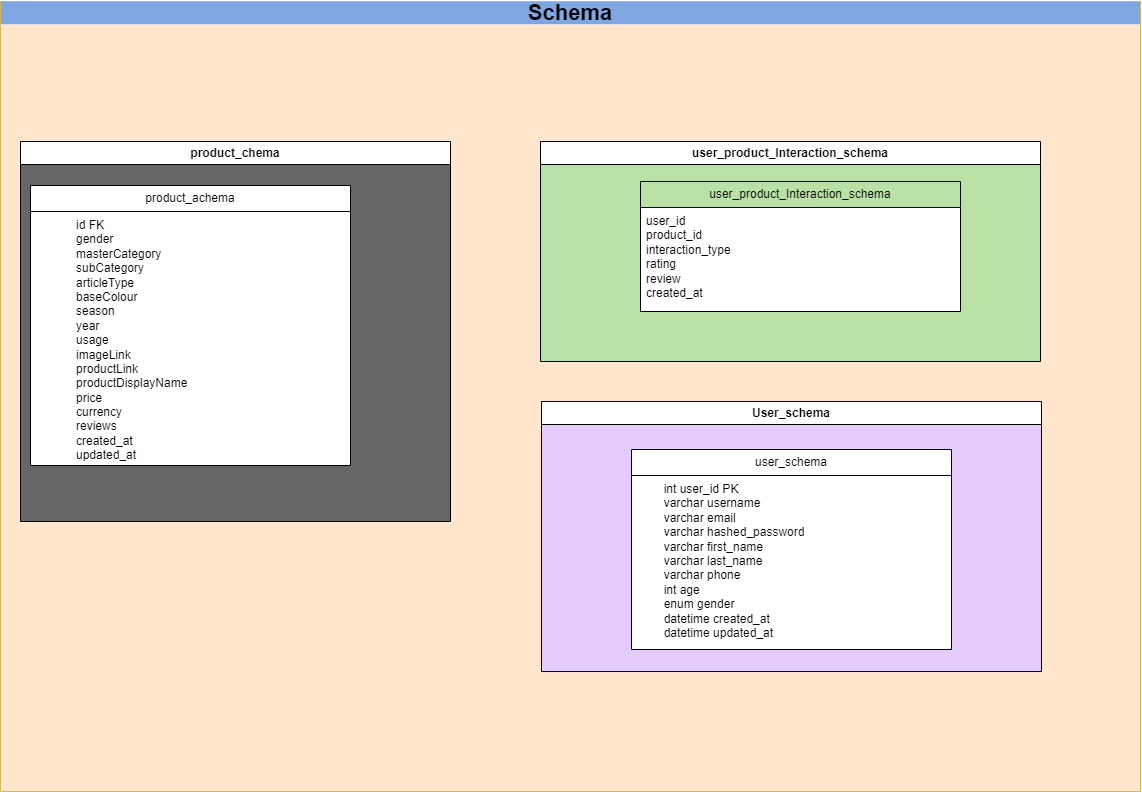

The diagram above was exported from draw.io. Its source (the exported page's mxGraphModel, read from the mxfile embedded in the PNG):
<mxGraphModel dx="6647" dy="1289" grid="1" gridSize="10" guides="1" tooltips="1" connect="1" arrows="1" fold="1" page="1" pageScale="1" pageWidth="850" pageHeight="1100" math="0" shadow="0">
  <root>
    <mxCell id="0" />
    <mxCell id="1" parent="0" />
    <mxCell id="2" value="Schema" style="swimlane;whiteSpace=wrap;html=1;swimlaneFillColor=#FFE6CC;fontSize=22;fillColor=#7EA6E0;strokeColor=#d6b656;swimlaneLine=0;" vertex="1" parent="1">
      <mxGeometry x="-1720" y="4920" width="1140" height="790" as="geometry" />
    </mxCell>
    <mxCell id="3" value="product_chema" style="swimlane;whiteSpace=wrap;html=1;swimlaneFillColor=#666666;" vertex="1" parent="2">
      <mxGeometry x="20" y="140" width="430" height="380" as="geometry" />
    </mxCell>
    <mxCell id="4" value="product_achema" style="swimlane;fontStyle=0;childLayout=stackLayout;horizontal=1;startSize=26;horizontalStack=0;resizeParent=1;resizeParentMax=0;resizeLast=0;collapsible=1;marginBottom=0;whiteSpace=wrap;html=1;swimlaneFillColor=default;" vertex="1" parent="3">
      <mxGeometry x="10" y="44" width="320" height="280" as="geometry" />
    </mxCell>
    <mxCell id="5" value="&lt;blockquote style=&quot;margin: 0 0 0 40px; border: none; padding: 0px;&quot;&gt;&lt;div&gt;id FK&lt;/div&gt;&lt;div&gt;gender&lt;/div&gt;&lt;div&gt;masterCategory&lt;/div&gt;&lt;div&gt;subCategory&lt;/div&gt;&lt;div&gt;articleType&lt;/div&gt;&lt;div&gt;baseColour&lt;/div&gt;&lt;div&gt;season&lt;/div&gt;&lt;div&gt;year&lt;/div&gt;&lt;div&gt;usage&lt;/div&gt;&lt;div&gt;imageLink&lt;/div&gt;&lt;div&gt;productLink&lt;/div&gt;&lt;div&gt;productDisplayName&lt;/div&gt;&lt;div&gt;price&lt;/div&gt;&lt;div&gt;currency&lt;/div&gt;&lt;div&gt;reviews&lt;/div&gt;&lt;div&gt;created_at&lt;/div&gt;&lt;div style=&quot;&quot;&gt;updated_at&lt;/div&gt;&lt;/blockquote&gt;" style="text;strokeColor=none;fillColor=none;align=left;verticalAlign=top;spacingLeft=4;spacingRight=4;overflow=hidden;rotatable=0;points=[[0,0.5],[1,0.5]];portConstraint=eastwest;whiteSpace=wrap;html=1;" vertex="1" parent="4">
      <mxGeometry y="26" width="320" height="254" as="geometry" />
    </mxCell>
    <mxCell id="6" value="user_product_Interaction_schema" style="swimlane;whiteSpace=wrap;html=1;swimlaneFillColor=#B9E0A5;" vertex="1" parent="2">
      <mxGeometry x="540" y="140" width="500" height="220" as="geometry" />
    </mxCell>
    <mxCell id="7" value="user_product_Interaction_schema" style="swimlane;fontStyle=0;childLayout=stackLayout;horizontal=1;startSize=26;fillColor=none;horizontalStack=0;resizeParent=1;resizeParentMax=0;resizeLast=0;collapsible=1;marginBottom=0;whiteSpace=wrap;html=1;swimlaneFillColor=default;" vertex="1" parent="6">
      <mxGeometry x="100" y="40" width="320" height="130" as="geometry" />
    </mxCell>
    <mxCell id="8" value="&lt;div&gt;user_id&lt;/div&gt;&lt;div&gt;product_id&lt;/div&gt;&lt;div&gt;interaction_type&lt;/div&gt;&lt;div&gt;rating&lt;/div&gt;&lt;div&gt;review&lt;/div&gt;&lt;div&gt;created_at&lt;/div&gt;" style="text;strokeColor=none;fillColor=none;align=left;verticalAlign=top;spacingLeft=4;spacingRight=4;overflow=hidden;rotatable=0;points=[[0,0.5],[1,0.5]];portConstraint=eastwest;whiteSpace=wrap;html=1;" vertex="1" parent="7">
      <mxGeometry y="26" width="320" height="104" as="geometry" />
    </mxCell>
    <mxCell id="9" value="User_schema" style="swimlane;whiteSpace=wrap;html=1;swimlaneFillColor=#E5CCFF;" vertex="1" parent="2">
      <mxGeometry x="541" y="400" width="500" height="270" as="geometry" />
    </mxCell>
    <mxCell id="10" value="user_schema" style="swimlane;fontStyle=0;childLayout=stackLayout;horizontal=1;startSize=26;horizontalStack=0;resizeParent=1;resizeParentMax=0;resizeLast=0;collapsible=1;marginBottom=0;whiteSpace=wrap;html=1;swimlaneFillColor=default;" vertex="1" parent="1">
      <mxGeometry x="-1089" y="5368" width="320" height="200" as="geometry" />
    </mxCell>
    <mxCell id="11" value="&amp;nbsp; &amp;nbsp; &amp;nbsp; &amp;nbsp; int user_id PK&lt;br style=&quot;padding: 0px; margin: 0px;&quot;&gt;&amp;nbsp; &amp;nbsp; &amp;nbsp; &amp;nbsp; varchar username&lt;br style=&quot;padding: 0px; margin: 0px;&quot;&gt;&amp;nbsp; &amp;nbsp; &amp;nbsp; &amp;nbsp; varchar email&lt;br style=&quot;padding: 0px; margin: 0px;&quot;&gt;&amp;nbsp; &amp;nbsp; &amp;nbsp; &amp;nbsp; varchar hashed_password&lt;br style=&quot;padding: 0px; margin: 0px;&quot;&gt;&amp;nbsp; &amp;nbsp; &amp;nbsp; &amp;nbsp; varchar first_name&lt;br style=&quot;padding: 0px; margin: 0px;&quot;&gt;&amp;nbsp; &amp;nbsp; &amp;nbsp; &amp;nbsp; varchar last_name&lt;br style=&quot;padding: 0px; margin: 0px;&quot;&gt;&amp;nbsp; &amp;nbsp; &amp;nbsp; &amp;nbsp; varchar phone&lt;br style=&quot;padding: 0px; margin: 0px;&quot;&gt;&amp;nbsp; &amp;nbsp; &amp;nbsp; &amp;nbsp; int age&lt;br style=&quot;padding: 0px; margin: 0px;&quot;&gt;&amp;nbsp; &amp;nbsp; &amp;nbsp; &amp;nbsp; enum gender&lt;br style=&quot;padding: 0px; margin: 0px;&quot;&gt;&amp;nbsp; &amp;nbsp; &amp;nbsp; &amp;nbsp; datetime created_at&lt;br style=&quot;padding: 0px; margin: 0px;&quot;&gt;&amp;nbsp; &amp;nbsp; &amp;nbsp; &amp;nbsp; datetime updated_at" style="text;strokeColor=none;fillColor=none;align=left;verticalAlign=top;spacingLeft=4;spacingRight=4;overflow=hidden;rotatable=0;points=[[0,0.5],[1,0.5]];portConstraint=eastwest;whiteSpace=wrap;html=1;" vertex="1" parent="10">
      <mxGeometry y="26" width="320" height="174" as="geometry" />
    </mxCell>
  </root>
</mxGraphModel>